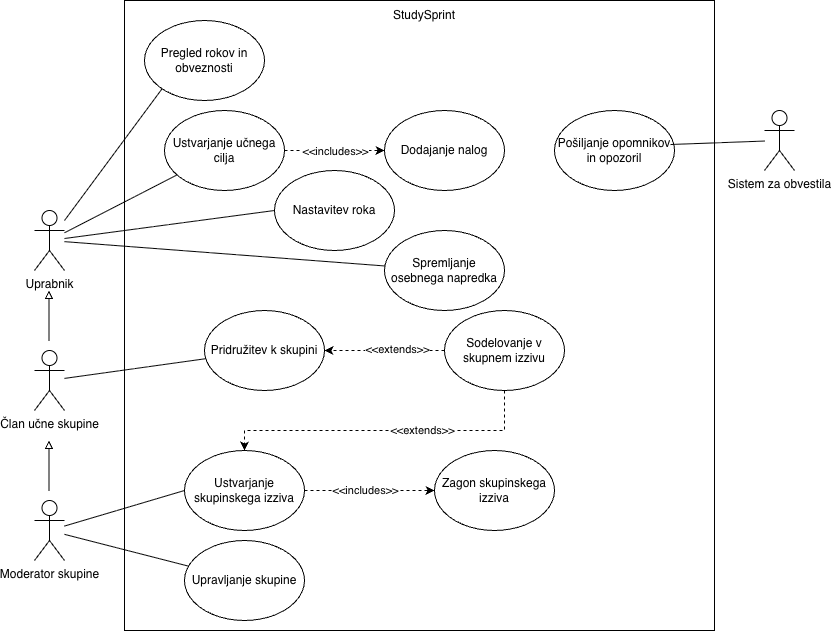

The diagram above was exported from draw.io. Its source (the exported page's mxGraphModel, read from the mxfile embedded in the PNG):
<mxGraphModel dx="1018" dy="1862" grid="1" gridSize="10" guides="1" tooltips="1" connect="1" arrows="1" fold="1" page="1" pageScale="1" pageWidth="827" pageHeight="1169" math="0" shadow="0">
  <root>
    <mxCell id="0" />
    <mxCell id="1" parent="0" />
    <mxCell id="17MhKsrYJqvUlXcM5slp-49" parent="1" style="rounded=0;whiteSpace=wrap;html=1;" value="" vertex="1">
      <mxGeometry height="630" width="590" x="130" y="-20" as="geometry" />
    </mxCell>
    <mxCell id="17MhKsrYJqvUlXcM5slp-2" parent="1" style="shape=umlActor;verticalLabelPosition=bottom;verticalAlign=top;html=1;outlineConnect=0;" value="Up&lt;span style=&quot;background-color: transparent; color: light-dark(rgb(0, 0, 0), rgb(255, 255, 255));&quot;&gt;rabnik&lt;/span&gt;" vertex="1">
      <mxGeometry height="60" width="30" x="40" y="190" as="geometry" />
    </mxCell>
    <mxCell id="17MhKsrYJqvUlXcM5slp-3" parent="1" style="shape=umlActor;verticalLabelPosition=bottom;verticalAlign=top;html=1;outlineConnect=0;" value="Član učne skupine" vertex="1">
      <mxGeometry height="60" width="30" x="40" y="330" as="geometry" />
    </mxCell>
    <mxCell id="17MhKsrYJqvUlXcM5slp-30" edge="1" parent="1" source="17MhKsrYJqvUlXcM5slp-5" style="edgeStyle=orthogonalEdgeStyle;rounded=0;orthogonalLoop=1;jettySize=auto;html=1;dashed=1;" target="17MhKsrYJqvUlXcM5slp-25" value="">
      <mxGeometry relative="1" as="geometry" />
    </mxCell>
    <mxCell id="17MhKsrYJqvUlXcM5slp-32" connectable="0" parent="17MhKsrYJqvUlXcM5slp-30" style="edgeLabel;html=1;align=center;verticalAlign=middle;resizable=0;points=[];" value="&amp;lt;&amp;lt;includes&amp;gt;&amp;gt;" vertex="1">
      <mxGeometry relative="1" x="-0.26" y="3" as="geometry">
        <mxPoint x="13" y="3" as="offset" />
      </mxGeometry>
    </mxCell>
    <mxCell id="17MhKsrYJqvUlXcM5slp-5" parent="1" style="ellipse;whiteSpace=wrap;html=1;" value="&lt;div&gt;Ustvarjanje učnega cilja&lt;/div&gt;" vertex="1">
      <mxGeometry height="80" width="120" x="170" y="90" as="geometry" />
    </mxCell>
    <mxCell id="17MhKsrYJqvUlXcM5slp-43" edge="1" parent="1" source="17MhKsrYJqvUlXcM5slp-6" style="edgeStyle=orthogonalEdgeStyle;rounded=0;orthogonalLoop=1;jettySize=auto;html=1;dashed=1;" target="17MhKsrYJqvUlXcM5slp-10" value="">
      <mxGeometry relative="1" as="geometry" />
    </mxCell>
    <mxCell id="17MhKsrYJqvUlXcM5slp-44" connectable="0" parent="17MhKsrYJqvUlXcM5slp-43" style="edgeLabel;html=1;align=center;verticalAlign=middle;resizable=0;points=[];" value="&amp;lt;&amp;lt;extends&amp;gt;&amp;gt;" vertex="1">
      <mxGeometry relative="1" x="-0.2" y="-2" as="geometry">
        <mxPoint as="offset" />
      </mxGeometry>
    </mxCell>
    <mxCell id="17MhKsrYJqvUlXcM5slp-45" edge="1" parent="1" source="17MhKsrYJqvUlXcM5slp-6" style="edgeStyle=orthogonalEdgeStyle;rounded=0;orthogonalLoop=1;jettySize=auto;html=1;dashed=1;" target="17MhKsrYJqvUlXcM5slp-9" value="">
      <mxGeometry relative="1" as="geometry">
        <Array as="points">
          <mxPoint x="510" y="410" />
          <mxPoint x="250" y="410" />
        </Array>
      </mxGeometry>
    </mxCell>
    <mxCell id="17MhKsrYJqvUlXcM5slp-46" connectable="0" parent="17MhKsrYJqvUlXcM5slp-45" style="edgeLabel;html=1;align=center;verticalAlign=middle;resizable=0;points=[];" value="&amp;lt;&amp;lt;extends&amp;gt;&amp;gt;" vertex="1">
      <mxGeometry relative="1" x="-0.2312" y="-1" as="geometry">
        <mxPoint as="offset" />
      </mxGeometry>
    </mxCell>
    <mxCell id="17MhKsrYJqvUlXcM5slp-6" parent="1" style="ellipse;whiteSpace=wrap;html=1;" value="&lt;div&gt;Sodelovanje v skupnem izzivu&lt;/div&gt;" vertex="1">
      <mxGeometry height="80" width="120" x="450" y="290" as="geometry" />
    </mxCell>
    <mxCell id="17MhKsrYJqvUlXcM5slp-7" parent="1" style="ellipse;whiteSpace=wrap;html=1;" value="&lt;div&gt;Nastavitev roka&lt;/div&gt;" vertex="1">
      <mxGeometry height="80" width="120" x="280" y="150" as="geometry" />
    </mxCell>
    <mxCell id="17MhKsrYJqvUlXcM5slp-8" parent="1" style="ellipse;whiteSpace=wrap;html=1;" value="&lt;div&gt;Spremljanje osebnega napredka&lt;/div&gt;" vertex="1">
      <mxGeometry height="80" width="120" x="390" y="210" as="geometry" />
    </mxCell>
    <mxCell id="17MhKsrYJqvUlXcM5slp-36" edge="1" parent="1" source="17MhKsrYJqvUlXcM5slp-9" style="edgeStyle=orthogonalEdgeStyle;rounded=0;orthogonalLoop=1;jettySize=auto;html=1;dashed=1;" target="17MhKsrYJqvUlXcM5slp-35" value="">
      <mxGeometry relative="1" as="geometry" />
    </mxCell>
    <mxCell id="17MhKsrYJqvUlXcM5slp-37" connectable="0" parent="17MhKsrYJqvUlXcM5slp-36" style="edgeLabel;html=1;align=center;verticalAlign=middle;resizable=0;points=[];" value="&amp;lt;&amp;lt;includes&amp;gt;&amp;gt;" vertex="1">
      <mxGeometry relative="1" x="-0.08" y="1" as="geometry">
        <mxPoint as="offset" />
      </mxGeometry>
    </mxCell>
    <mxCell id="17MhKsrYJqvUlXcM5slp-9" parent="1" style="ellipse;whiteSpace=wrap;html=1;" value="&lt;div&gt;Ustvarjanje skupinskega izziva&lt;/div&gt;" vertex="1">
      <mxGeometry height="80" width="120" x="190" y="430" as="geometry" />
    </mxCell>
    <mxCell id="17MhKsrYJqvUlXcM5slp-10" parent="1" style="ellipse;whiteSpace=wrap;html=1;" value="Pridružitev k skupini" vertex="1">
      <mxGeometry height="80" width="120" x="210" y="290" as="geometry" />
    </mxCell>
    <mxCell id="17MhKsrYJqvUlXcM5slp-11" parent="1" style="ellipse;whiteSpace=wrap;html=1;" value="Upravljanje skupine" vertex="1">
      <mxGeometry height="80" width="120" x="190" y="520" as="geometry" />
    </mxCell>
    <mxCell id="17MhKsrYJqvUlXcM5slp-12" parent="1" style="ellipse;whiteSpace=wrap;html=1;" value="Pošiljanje opomnikov in opozoril" vertex="1">
      <mxGeometry height="80" width="120" x="560" y="90" as="geometry" />
    </mxCell>
    <mxCell id="17MhKsrYJqvUlXcM5slp-15" parent="1" style="shape=umlActor;verticalLabelPosition=bottom;verticalAlign=top;html=1;outlineConnect=0;" value="Moderator skupine" vertex="1">
      <mxGeometry height="60" width="30" x="40" y="480" as="geometry" />
    </mxCell>
    <mxCell id="17MhKsrYJqvUlXcM5slp-16" parent="1" style="shape=umlActor;verticalLabelPosition=bottom;verticalAlign=top;html=1;outlineConnect=0;" value="Sistem za obvestila" vertex="1">
      <mxGeometry height="60" width="30" x="770" y="90" as="geometry" />
    </mxCell>
    <mxCell id="17MhKsrYJqvUlXcM5slp-22" edge="1" parent="1" source="17MhKsrYJqvUlXcM5slp-2" style="endArrow=none;html=1;rounded=0;" target="17MhKsrYJqvUlXcM5slp-5" value="">
      <mxGeometry height="50" relative="1" width="50" as="geometry">
        <mxPoint x="470" y="370" as="sourcePoint" />
        <mxPoint x="520" y="320" as="targetPoint" />
      </mxGeometry>
    </mxCell>
    <mxCell id="17MhKsrYJqvUlXcM5slp-25" parent="1" style="ellipse;whiteSpace=wrap;html=1;" value="&lt;div&gt;Dodajanje nalog&lt;/div&gt;" vertex="1">
      <mxGeometry height="80" width="120" x="390" y="90" as="geometry" />
    </mxCell>
    <mxCell id="17MhKsrYJqvUlXcM5slp-27" edge="1" parent="1" source="17MhKsrYJqvUlXcM5slp-2" style="endArrow=none;html=1;rounded=0;entryX=0;entryY=0.5;entryDx=0;entryDy=0;" target="17MhKsrYJqvUlXcM5slp-7" value="">
      <mxGeometry height="50" relative="1" width="50" as="geometry">
        <mxPoint x="460" y="480" as="sourcePoint" />
        <mxPoint x="184" y="283" as="targetPoint" />
      </mxGeometry>
    </mxCell>
    <mxCell id="17MhKsrYJqvUlXcM5slp-28" edge="1" parent="1" source="17MhKsrYJqvUlXcM5slp-15" style="endArrow=none;html=1;rounded=0;" target="17MhKsrYJqvUlXcM5slp-11" value="">
      <mxGeometry height="50" relative="1" width="50" as="geometry">
        <mxPoint x="490" y="440" as="sourcePoint" />
        <mxPoint x="540" y="390" as="targetPoint" />
      </mxGeometry>
    </mxCell>
    <mxCell id="17MhKsrYJqvUlXcM5slp-29" edge="1" parent="1" source="17MhKsrYJqvUlXcM5slp-3" style="endArrow=none;html=1;rounded=0;" target="17MhKsrYJqvUlXcM5slp-10" value="">
      <mxGeometry height="50" relative="1" width="50" as="geometry">
        <mxPoint x="490" y="440" as="sourcePoint" />
        <mxPoint x="540" y="390" as="targetPoint" />
      </mxGeometry>
    </mxCell>
    <mxCell id="17MhKsrYJqvUlXcM5slp-33" edge="1" parent="1" source="17MhKsrYJqvUlXcM5slp-12" style="endArrow=none;html=1;rounded=0;exitX=0.967;exitY=0.425;exitDx=0;exitDy=0;exitPerimeter=0;" target="17MhKsrYJqvUlXcM5slp-16" value="">
      <mxGeometry height="50" relative="1" width="50" as="geometry">
        <mxPoint x="490" y="440" as="sourcePoint" />
        <mxPoint x="540" y="390" as="targetPoint" />
      </mxGeometry>
    </mxCell>
    <mxCell id="17MhKsrYJqvUlXcM5slp-34" edge="1" parent="1" source="17MhKsrYJqvUlXcM5slp-2" style="endArrow=none;html=1;rounded=0;" target="17MhKsrYJqvUlXcM5slp-8" value="">
      <mxGeometry height="50" relative="1" width="50" as="geometry">
        <mxPoint x="340" y="420" as="sourcePoint" />
        <mxPoint x="390" y="370" as="targetPoint" />
      </mxGeometry>
    </mxCell>
    <mxCell id="17MhKsrYJqvUlXcM5slp-35" parent="1" style="ellipse;whiteSpace=wrap;html=1;" value="Zagon skupinskega izziva" vertex="1">
      <mxGeometry height="80" width="120" x="440" y="430" as="geometry" />
    </mxCell>
    <mxCell id="17MhKsrYJqvUlXcM5slp-38" edge="1" parent="1" source="17MhKsrYJqvUlXcM5slp-15" style="endArrow=none;html=1;rounded=0;entryX=0;entryY=0.5;entryDx=0;entryDy=0;" target="17MhKsrYJqvUlXcM5slp-9" value="">
      <mxGeometry height="50" relative="1" width="50" as="geometry">
        <mxPoint x="90" y="450" as="sourcePoint" />
        <mxPoint x="530" y="370" as="targetPoint" />
      </mxGeometry>
    </mxCell>
    <mxCell id="17MhKsrYJqvUlXcM5slp-47" parent="1" style="ellipse;whiteSpace=wrap;html=1;" value="&lt;div&gt;Pregled rokov in obveznosti&lt;/div&gt;" vertex="1">
      <mxGeometry height="80" width="120" x="150" as="geometry" />
    </mxCell>
    <mxCell id="17MhKsrYJqvUlXcM5slp-48" edge="1" parent="1" style="endArrow=none;html=1;rounded=0;entryX=0;entryY=1;entryDx=0;entryDy=0;" target="17MhKsrYJqvUlXcM5slp-47" value="">
      <mxGeometry height="50" relative="1" width="50" as="geometry">
        <mxPoint x="70" y="200" as="sourcePoint" />
        <mxPoint x="490" y="350" as="targetPoint" />
      </mxGeometry>
    </mxCell>
    <mxCell id="17MhKsrYJqvUlXcM5slp-50" parent="1" style="text;html=1;whiteSpace=wrap;strokeColor=none;fillColor=none;align=center;verticalAlign=middle;rounded=0;" value="StudySprint" vertex="1">
      <mxGeometry height="30" width="60" x="400" y="-20" as="geometry" />
    </mxCell>
    <mxCell id="KgnpAKMx5dbCYOY4gEGc-1" edge="1" parent="1" style="endArrow=block;html=1;rounded=0;endFill=0;" value="">
      <mxGeometry height="50" relative="1" width="50" as="geometry">
        <mxPoint x="54.5" y="320" as="sourcePoint" />
        <mxPoint x="54.5" y="270" as="targetPoint" />
      </mxGeometry>
    </mxCell>
    <mxCell id="KgnpAKMx5dbCYOY4gEGc-3" edge="1" parent="1" style="endArrow=block;html=1;rounded=0;endFill=0;" value="">
      <mxGeometry height="50" relative="1" width="50" as="geometry">
        <mxPoint x="54.5" y="470" as="sourcePoint" />
        <mxPoint x="54.5" y="420" as="targetPoint" />
      </mxGeometry>
    </mxCell>
  </root>
</mxGraphModel>